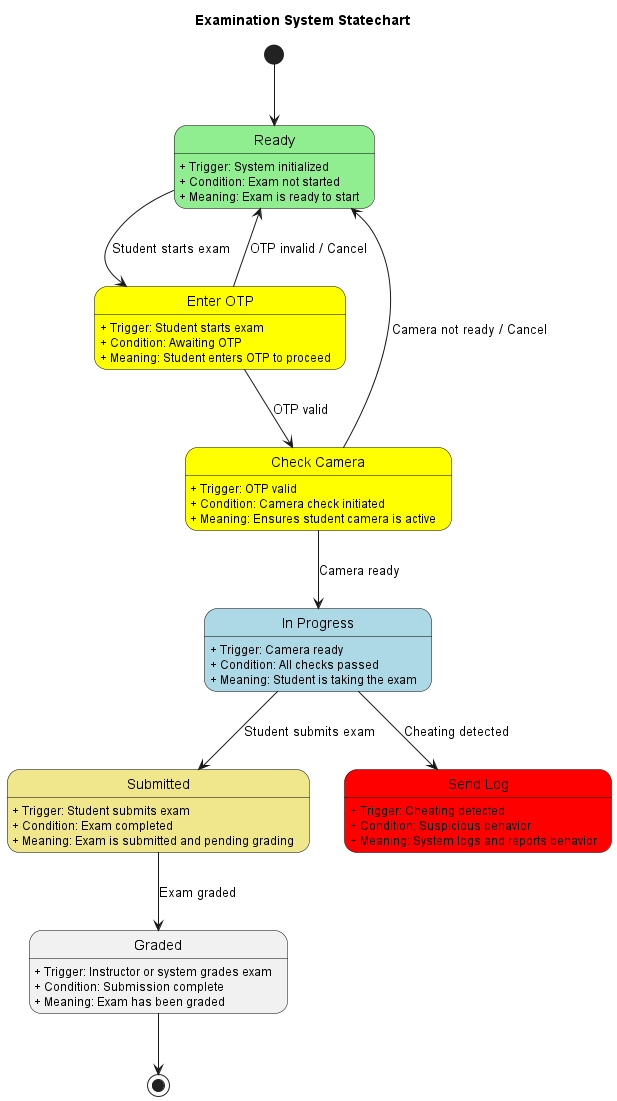

The diagram above was rendered by PlantUML. Its source (embedded in the PNG):
@startuml
title Examination System Statechart

skinparam state {
    BorderColor black
}

[*] --> Ready

state "Ready" as Ready #lightgreen
Ready : + Trigger: System initialized
Ready : + Condition: Exam not started
Ready : + Meaning: Exam is ready to start

state "Enter OTP" as EnterOTP #yellow
EnterOTP : + Trigger: Student starts exam
EnterOTP : + Condition: Awaiting OTP
EnterOTP : + Meaning: Student enters OTP to proceed

state "Check Camera" as CheckCamera #yellow
CheckCamera : + Trigger: OTP valid
CheckCamera : + Condition: Camera check initiated
CheckCamera : + Meaning: Ensures student camera is active

state "In Progress" as InProgress #lightblue
InProgress : + Trigger: Camera ready
InProgress : + Condition: All checks passed
InProgress : + Meaning: Student is taking the exam

state "Submitted" as Submitted #khaki
Submitted : + Trigger: Student submits exam
Submitted : + Condition: Exam completed
Submitted : + Meaning: Exam is submitted and pending grading

state "Graded" as Graded
Graded : + Trigger: Instructor or system grades exam
Graded : + Condition: Submission complete
Graded : + Meaning: Exam has been graded

state "Send Log" as SendLog #red
SendLog : + Trigger: Cheating detected
SendLog : + Condition: Suspicious behavior
SendLog : + Meaning: System logs and reports behavior

Ready --> EnterOTP : Student starts exam
EnterOTP --> CheckCamera : OTP valid
EnterOTP --> Ready : OTP invalid / Cancel
CheckCamera --> InProgress : Camera ready
CheckCamera --> Ready : Camera not ready / Cancel
InProgress --> Submitted : Student submits exam
InProgress --> SendLog : Cheating detected
Submitted --> Graded : Exam graded
Graded --> [*]

@enduml